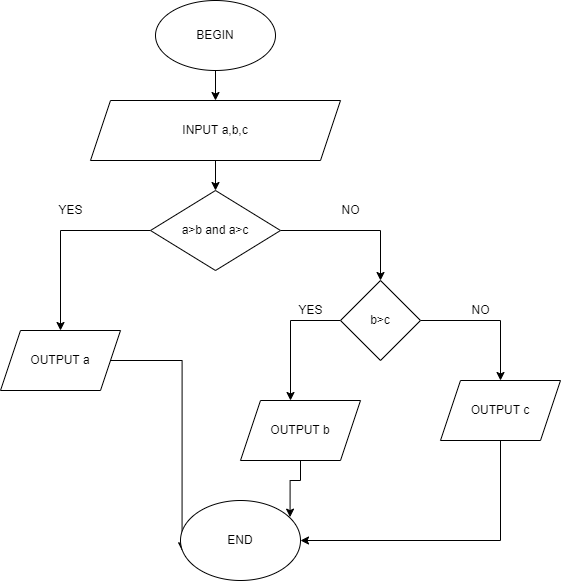

The diagram above was exported from draw.io. Its source (the exported page's mxGraphModel, read from the mxfile embedded in the PNG):
<mxGraphModel dx="1038" dy="521" grid="1" gridSize="10" guides="1" tooltips="1" connect="1" arrows="1" fold="1" page="1" pageScale="1" pageWidth="850" pageHeight="1100" math="0" shadow="0">
  <root>
    <mxCell id="0" />
    <mxCell id="1" parent="0" />
    <mxCell id="WtG0ASxDULFPjGHiGEDb-12" style="edgeStyle=orthogonalEdgeStyle;rounded=0;orthogonalLoop=1;jettySize=auto;html=1;" edge="1" parent="1" source="P2bm31FzSjdDZo3mNvPh-1" target="WtG0ASxDULFPjGHiGEDb-1">
      <mxGeometry relative="1" as="geometry" />
    </mxCell>
    <mxCell id="P2bm31FzSjdDZo3mNvPh-1" value="BEGIN" style="ellipse;whiteSpace=wrap;html=1;" vertex="1" parent="1">
      <mxGeometry x="305" y="60" width="120" height="70" as="geometry" />
    </mxCell>
    <mxCell id="WtG0ASxDULFPjGHiGEDb-11" style="edgeStyle=orthogonalEdgeStyle;rounded=0;orthogonalLoop=1;jettySize=auto;html=1;entryX=0.5;entryY=0;entryDx=0;entryDy=0;" edge="1" parent="1" source="WtG0ASxDULFPjGHiGEDb-1" target="WtG0ASxDULFPjGHiGEDb-2">
      <mxGeometry relative="1" as="geometry" />
    </mxCell>
    <mxCell id="WtG0ASxDULFPjGHiGEDb-1" value="INPUT a,b,c" style="shape=parallelogram;perimeter=parallelogramPerimeter;whiteSpace=wrap;html=1;fixedSize=1;" vertex="1" parent="1">
      <mxGeometry x="240" y="160" width="250" height="60" as="geometry" />
    </mxCell>
    <mxCell id="WtG0ASxDULFPjGHiGEDb-3" style="edgeStyle=orthogonalEdgeStyle;rounded=0;orthogonalLoop=1;jettySize=auto;html=1;" edge="1" parent="1" source="WtG0ASxDULFPjGHiGEDb-2">
      <mxGeometry relative="1" as="geometry">
        <mxPoint x="210" y="390" as="targetPoint" />
      </mxGeometry>
    </mxCell>
    <mxCell id="WtG0ASxDULFPjGHiGEDb-4" style="edgeStyle=orthogonalEdgeStyle;rounded=0;orthogonalLoop=1;jettySize=auto;html=1;" edge="1" parent="1" source="WtG0ASxDULFPjGHiGEDb-2" target="WtG0ASxDULFPjGHiGEDb-5">
      <mxGeometry relative="1" as="geometry">
        <mxPoint x="530" y="360" as="targetPoint" />
      </mxGeometry>
    </mxCell>
    <mxCell id="WtG0ASxDULFPjGHiGEDb-2" value="a&amp;gt;b and a&amp;gt;c" style="rhombus;whiteSpace=wrap;html=1;" vertex="1" parent="1">
      <mxGeometry x="300" y="250" width="130" height="80" as="geometry" />
    </mxCell>
    <mxCell id="WtG0ASxDULFPjGHiGEDb-7" style="edgeStyle=orthogonalEdgeStyle;rounded=0;orthogonalLoop=1;jettySize=auto;html=1;" edge="1" parent="1" source="WtG0ASxDULFPjGHiGEDb-5">
      <mxGeometry relative="1" as="geometry">
        <mxPoint x="440" y="460" as="targetPoint" />
      </mxGeometry>
    </mxCell>
    <mxCell id="WtG0ASxDULFPjGHiGEDb-8" style="edgeStyle=orthogonalEdgeStyle;rounded=0;orthogonalLoop=1;jettySize=auto;html=1;" edge="1" parent="1" source="WtG0ASxDULFPjGHiGEDb-5" target="WtG0ASxDULFPjGHiGEDb-9">
      <mxGeometry relative="1" as="geometry">
        <mxPoint x="640" y="450" as="targetPoint" />
      </mxGeometry>
    </mxCell>
    <mxCell id="WtG0ASxDULFPjGHiGEDb-5" value="b&amp;gt;c" style="rhombus;whiteSpace=wrap;html=1;" vertex="1" parent="1">
      <mxGeometry x="490" y="340" width="80" height="80" as="geometry" />
    </mxCell>
    <mxCell id="WtG0ASxDULFPjGHiGEDb-23" style="edgeStyle=orthogonalEdgeStyle;rounded=0;orthogonalLoop=1;jettySize=auto;html=1;entryX=0.013;entryY=0.628;entryDx=0;entryDy=0;entryPerimeter=0;" edge="1" parent="1" source="WtG0ASxDULFPjGHiGEDb-6" target="WtG0ASxDULFPjGHiGEDb-18">
      <mxGeometry relative="1" as="geometry" />
    </mxCell>
    <mxCell id="WtG0ASxDULFPjGHiGEDb-6" value="OUTPUT a" style="shape=parallelogram;perimeter=parallelogramPerimeter;whiteSpace=wrap;html=1;fixedSize=1;" vertex="1" parent="1">
      <mxGeometry x="150" y="390" width="120" height="60" as="geometry" />
    </mxCell>
    <mxCell id="WtG0ASxDULFPjGHiGEDb-22" style="edgeStyle=orthogonalEdgeStyle;rounded=0;orthogonalLoop=1;jettySize=auto;html=1;exitX=0.5;exitY=1;exitDx=0;exitDy=0;entryX=1;entryY=0.5;entryDx=0;entryDy=0;" edge="1" parent="1" source="WtG0ASxDULFPjGHiGEDb-9" target="WtG0ASxDULFPjGHiGEDb-18">
      <mxGeometry relative="1" as="geometry" />
    </mxCell>
    <mxCell id="WtG0ASxDULFPjGHiGEDb-9" value="OUTPUT c" style="shape=parallelogram;perimeter=parallelogramPerimeter;whiteSpace=wrap;html=1;fixedSize=1;" vertex="1" parent="1">
      <mxGeometry x="590" y="440" width="120" height="60" as="geometry" />
    </mxCell>
    <mxCell id="WtG0ASxDULFPjGHiGEDb-21" style="edgeStyle=orthogonalEdgeStyle;rounded=0;orthogonalLoop=1;jettySize=auto;html=1;entryX=0.913;entryY=0.208;entryDx=0;entryDy=0;entryPerimeter=0;" edge="1" parent="1" source="WtG0ASxDULFPjGHiGEDb-10" target="WtG0ASxDULFPjGHiGEDb-18">
      <mxGeometry relative="1" as="geometry" />
    </mxCell>
    <mxCell id="WtG0ASxDULFPjGHiGEDb-10" value="OUTPUT b" style="shape=parallelogram;perimeter=parallelogramPerimeter;whiteSpace=wrap;html=1;fixedSize=1;" vertex="1" parent="1">
      <mxGeometry x="390" y="460" width="120" height="60" as="geometry" />
    </mxCell>
    <mxCell id="WtG0ASxDULFPjGHiGEDb-14" value="YES" style="text;html=1;align=center;verticalAlign=middle;resizable=0;points=[];autosize=1;strokeColor=none;fillColor=none;" vertex="1" parent="1">
      <mxGeometry x="195" y="255" width="50" height="30" as="geometry" />
    </mxCell>
    <mxCell id="WtG0ASxDULFPjGHiGEDb-15" value="NO" style="text;html=1;align=center;verticalAlign=middle;resizable=0;points=[];autosize=1;strokeColor=none;fillColor=none;" vertex="1" parent="1">
      <mxGeometry x="480" y="255" width="40" height="30" as="geometry" />
    </mxCell>
    <mxCell id="WtG0ASxDULFPjGHiGEDb-16" value="YES" style="text;html=1;align=center;verticalAlign=middle;resizable=0;points=[];autosize=1;strokeColor=none;fillColor=none;" vertex="1" parent="1">
      <mxGeometry x="435" y="355" width="50" height="30" as="geometry" />
    </mxCell>
    <mxCell id="WtG0ASxDULFPjGHiGEDb-17" value="NO" style="text;html=1;align=center;verticalAlign=middle;resizable=0;points=[];autosize=1;strokeColor=none;fillColor=none;" vertex="1" parent="1">
      <mxGeometry x="610" y="355" width="40" height="30" as="geometry" />
    </mxCell>
    <mxCell id="WtG0ASxDULFPjGHiGEDb-18" value="END" style="ellipse;whiteSpace=wrap;html=1;" vertex="1" parent="1">
      <mxGeometry x="330" y="560" width="120" height="80" as="geometry" />
    </mxCell>
  </root>
</mxGraphModel>